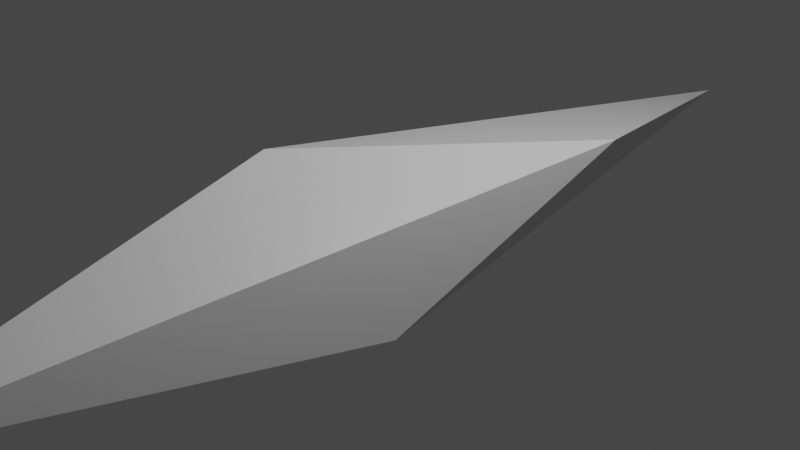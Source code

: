 # Source: IceShard.blend  (saved by Blender 2.90.8; exported with 4.5.12 LTS)
import bpy
from mathutils import Matrix  # noqa: F401  (used for matrix-valued properties, if any)

bpy.ops.wm.read_factory_settings(use_empty=True)
scene = bpy.context.scene
scene.name = 'Scene'

# ---- collections
col_collection = bpy.data.collections.new('Collection'); scene.collection.children.link(col_collection)

# ---- materials (node trees are filled in below, after node groups)
mat_material = bpy.data.materials.new('Material')
mat_material.alpha_threshold = 0.0
mat_material.use_transparent_shadow = False
mat_material.line_color = (0.0, 0.0, 0.0, 1.0)

# ---- material node trees
mat_material.use_nodes = True; mat_material.node_tree.nodes.clear()
_N = mat_material.node_tree.nodes; _L = mat_material.node_tree.links
n0 = _N.new('ShaderNodeOutputMaterial'); n0.name = 'Material Output'; n0.location = (300, 300)
n1 = _N.new('ShaderNodeBsdfPrincipled'); n1.name = 'Principled BSDF'; n1.location = (10, 300)
n1.distribution = 'GGX'
n1.subsurface_method = 'BURLEY'
n1.inputs[2].default_value = 0.4
n1.inputs[3].default_value = 1.45
n1.inputs[27].default_value = (0.0, 0.0, 0.0, 1.0)
n1.inputs[28].default_value = 1.0
_L.new(n1.outputs[0], n0.inputs[0])
n0.is_active_output = True

# ---- world
world_world = bpy.data.worlds.new('World'); scene.world = world_world
world_world.use_nodes = True; world_world.node_tree.nodes.clear()
_N = world_world.node_tree.nodes; _L = world_world.node_tree.links
n0 = _N.new('ShaderNodeOutputWorld'); n0.name = 'World Output'; n0.location = (300, 300)
n1 = _N.new('ShaderNodeBackground'); n1.name = 'Background'; n1.location = (10, 300)
n1.inputs[0].default_value = (0.05088, 0.05088, 0.05088, 1.0)
_L.new(n1.outputs[0], n0.inputs[0])
n0.is_active_output = True
world_world.color = (0.05088, 0.05088, 0.05088)
world_world.use_sun_shadow = False
world_world.sun_shadow_jitter_overblur = 0.0

# ---- cameras
cam_camera = bpy.data.cameras.new('Camera')
cam_camera.clip_end = 100.0
cam_camera.ortho_scale = 7.314

# ---- lights
light_light = bpy.data.lights.new('Light', 'POINT')
light_light.transmission_factor = 0.0
light_light.energy = 1000.0
light_light.shadow_soft_size = 0.1
light_light.shadow_maximum_resolution = 0.006
light_light.use_absolute_resolution = True

# ---- meshes
me_cube = bpy.data.meshes.new('Cube')
me_cube.from_pydata([(0.0, 5.635, 0.0), (1.0, 2.194, 0.5476), (0.4919, -0.5143, -1.0), (-0.4409, -1.306, 1.0), (-1.0, 0.7955, -0.6817), (0.0, -5.869, 0.0)], [], [(0, 3, 1), (2, 1, 5), (4, 3, 0), (0, 2, 4), (0, 1, 2), (3, 4, 5), (4, 2, 5), (1, 3, 5)])
_uv = me_cube.uv_layers.new(name='UVMap')
_uv.uv.foreach_set('vector', [0.9994, 0.003677, 0.5477, 0.7723, 0.5466, 0.4142, 0.1864, 0.4807, 0.5466, 0.4142, -0.002277, 0.996, 0.9312, 0.885, 0.5477, 0.7723, 0.9994, 0.003677, 0.9994, 0.003677, 0.1864, 0.4807, 0.1144, 0.0698, 0.9994, 0.003677, 0.5466, 0.4142, 0.1864, 0.4807, 0.5477, 0.7723, 0.9312, 0.885, -0.002277, 0.996, 0.1144, 0.0698, 0.1864, 0.4807, -0.002277, 0.996, 0.5466, 0.4142, 0.5477, 0.7723, -0.002277, 0.996])
me_cube.materials.append(mat_material)
me_cube.use_remesh_preserve_volume = False
me_cube.use_remesh_preserve_attributes = False
me_cube.use_mirror_vertex_groups = False
me_cube.update()

# ---- objects
ob_cube = bpy.data.objects.new('Cube', me_cube)
ob_light = bpy.data.objects.new('Light', light_light)
ob_camera = bpy.data.objects.new('Camera', cam_camera)

# ---- transforms, parenting, visibility, modifiers, constraints
ob_cube.location = (0.0, 0.0, 0.0)
ob_cube.lock_rotations_4d = False
ob_cube.empty_display_type = 'ARROWS'
ob_cube.lineart.crease_threshold = 0.0
ob_light.location = (4.076, 1.005, 5.904)
ob_light.rotation_euler = (0.6503, 0.05522, 1.866)
ob_light.lock_rotations_4d = False
ob_light.empty_display_type = 'ARROWS'
ob_light.color = (0.0, 0.0, 0.0, 0.0)
ob_light.lineart.crease_threshold = 0.0
ob_camera.location = (7.359, -6.926, 4.958)
ob_camera.rotation_euler = (1.109, 0.0, 0.8149)
ob_camera.lock_rotations_4d = False
ob_camera.empty_display_type = 'ARROWS'
ob_camera.color = (0.0, 0.0, 0.0, 0.0)
ob_camera.display_type = 'WIRE'
ob_camera.lineart.crease_threshold = 0.0

# ---- collection membership
col_collection.objects.link(ob_cube)
col_collection.objects.link(ob_light)
col_collection.objects.link(ob_camera)

# ---- scene / render settings (as saved in the file)
scene.camera = ob_camera
scene.frame_start = 1; scene.frame_end = 250; scene.frame_set(1)
scene.render.engine = 'BLENDER_EEVEE_NEXT'
scene.cycles.use_denoising = False
scene.cycles.samples = 128
scene.cycles.sampling_pattern = 'TABULATED_SOBOL'
scene.cycles.use_adaptive_sampling = False
scene.cycles.use_light_tree = False
scene.view_settings.view_transform = 'Filmic'
bpy.context.view_layer.update()
